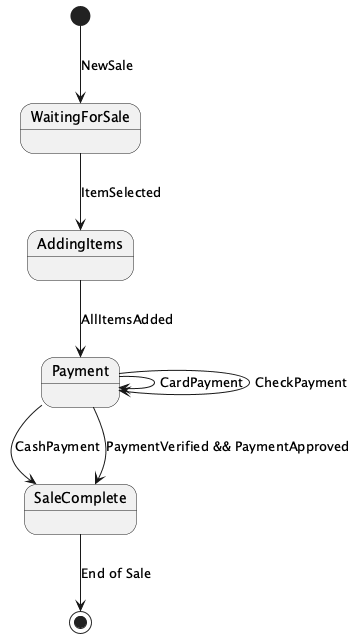

The diagram above was rendered by PlantUML. Its source (embedded in the PNG):
@startuml
[*] --> WaitingForSale : NewSale
WaitingForSale --> AddingItems : ItemSelected
AddingItems --> Payment : AllItemsAdded
Payment --> SaleComplete : CashPayment
Payment --> Payment : CardPayment
Payment --> Payment : CheckPayment
Payment --> SaleComplete : PaymentVerified && PaymentApproved
SaleComplete --> [*] : End of Sale
@enduml